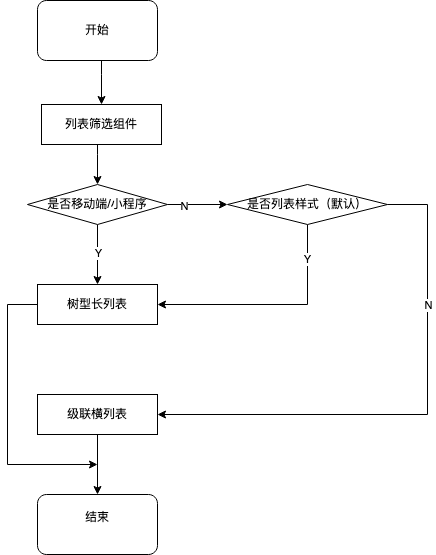

The diagram above was exported from draw.io. Its source (the exported page's mxGraphModel, read from the mxfile embedded in the PNG):
<mxGraphModel dx="954" dy="591" grid="1" gridSize="10" guides="1" tooltips="1" connect="1" arrows="1" fold="1" page="1" pageScale="1" pageWidth="827" pageHeight="1169" math="0" shadow="0">
  <root>
    <mxCell id="0" />
    <mxCell id="1" parent="0" />
    <mxCell id="t9TKRRc4Ytq6NnerfQl7-20" style="edgeStyle=orthogonalEdgeStyle;rounded=0;orthogonalLoop=1;jettySize=auto;html=1;entryX=0.5;entryY=0;entryDx=0;entryDy=0;fontColor=#000000;" parent="1" source="t9TKRRc4Ytq6NnerfQl7-1" target="t9TKRRc4Ytq6NnerfQl7-2" edge="1">
      <mxGeometry relative="1" as="geometry">
        <Array as="points">
          <mxPoint x="414" y="300" />
          <mxPoint x="414" y="300" />
        </Array>
      </mxGeometry>
    </mxCell>
    <mxCell id="t9TKRRc4Ytq6NnerfQl7-1" value="开始" style="rounded=1;whiteSpace=wrap;html=1;labelBackgroundColor=none;fontColor=#000000;" parent="1" vertex="1">
      <mxGeometry x="350" y="226" width="120" height="60" as="geometry" />
    </mxCell>
    <mxCell id="t9TKRRc4Ytq6NnerfQl7-21" style="edgeStyle=orthogonalEdgeStyle;rounded=0;orthogonalLoop=1;jettySize=auto;html=1;entryX=0.5;entryY=0;entryDx=0;entryDy=0;fontColor=#000000;" parent="1" source="t9TKRRc4Ytq6NnerfQl7-2" target="t9TKRRc4Ytq6NnerfQl7-3" edge="1">
      <mxGeometry relative="1" as="geometry">
        <Array as="points">
          <mxPoint x="410" y="380" />
          <mxPoint x="410" y="380" />
        </Array>
      </mxGeometry>
    </mxCell>
    <mxCell id="t9TKRRc4Ytq6NnerfQl7-2" value="列表筛选组件" style="rounded=0;whiteSpace=wrap;html=1;labelBackgroundColor=none;fontColor=#000000;" parent="1" vertex="1">
      <mxGeometry x="354" y="330" width="120" height="40" as="geometry" />
    </mxCell>
    <mxCell id="t9TKRRc4Ytq6NnerfQl7-8" style="edgeStyle=orthogonalEdgeStyle;rounded=0;orthogonalLoop=1;jettySize=auto;html=1;entryX=0.5;entryY=0;entryDx=0;entryDy=0;fontColor=#000000;" parent="1" source="t9TKRRc4Ytq6NnerfQl7-3" target="t9TKRRc4Ytq6NnerfQl7-5" edge="1">
      <mxGeometry relative="1" as="geometry" />
    </mxCell>
    <mxCell id="t9TKRRc4Ytq6NnerfQl7-9" value="Y" style="edgeLabel;html=1;align=center;verticalAlign=middle;resizable=0;points=[];fontColor=#000000;" parent="t9TKRRc4Ytq6NnerfQl7-8" vertex="1" connectable="0">
      <mxGeometry x="-0.075" y="1" relative="1" as="geometry">
        <mxPoint x="-1" as="offset" />
      </mxGeometry>
    </mxCell>
    <mxCell id="t9TKRRc4Ytq6NnerfQl7-10" style="edgeStyle=orthogonalEdgeStyle;rounded=0;orthogonalLoop=1;jettySize=auto;html=1;entryX=0;entryY=0.5;entryDx=0;entryDy=0;fontColor=#000000;" parent="1" source="t9TKRRc4Ytq6NnerfQl7-3" target="t9TKRRc4Ytq6NnerfQl7-6" edge="1">
      <mxGeometry relative="1" as="geometry" />
    </mxCell>
    <mxCell id="t9TKRRc4Ytq6NnerfQl7-11" value="N" style="edgeLabel;html=1;align=center;verticalAlign=middle;resizable=0;points=[];fontColor=#000000;" parent="t9TKRRc4Ytq6NnerfQl7-10" vertex="1" connectable="0">
      <mxGeometry x="-0.2526" y="-2" relative="1" as="geometry">
        <mxPoint x="-6" y="-1" as="offset" />
      </mxGeometry>
    </mxCell>
    <mxCell id="t9TKRRc4Ytq6NnerfQl7-3" value="是否移动端/小程序" style="rhombus;whiteSpace=wrap;html=1;labelBackgroundColor=none;fontColor=#000000;" parent="1" vertex="1">
      <mxGeometry x="340" y="410" width="140" height="40" as="geometry" />
    </mxCell>
    <mxCell id="t9TKRRc4Ytq6NnerfQl7-18" style="edgeStyle=orthogonalEdgeStyle;rounded=0;orthogonalLoop=1;jettySize=auto;html=1;fontColor=#000000;" parent="1" source="t9TKRRc4Ytq6NnerfQl7-4" target="t9TKRRc4Ytq6NnerfQl7-17" edge="1">
      <mxGeometry relative="1" as="geometry" />
    </mxCell>
    <mxCell id="t9TKRRc4Ytq6NnerfQl7-4" value="级联横列表" style="rounded=0;whiteSpace=wrap;html=1;labelBackgroundColor=none;fontColor=#000000;" parent="1" vertex="1">
      <mxGeometry x="350" y="620" width="120" height="40" as="geometry" />
    </mxCell>
    <mxCell id="t9TKRRc4Ytq6NnerfQl7-19" style="edgeStyle=orthogonalEdgeStyle;rounded=0;orthogonalLoop=1;jettySize=auto;html=1;fontColor=#000000;" parent="1" source="t9TKRRc4Ytq6NnerfQl7-5" edge="1">
      <mxGeometry relative="1" as="geometry">
        <mxPoint x="410" y="690" as="targetPoint" />
        <Array as="points">
          <mxPoint x="320" y="530" />
          <mxPoint x="320" y="690" />
        </Array>
      </mxGeometry>
    </mxCell>
    <mxCell id="t9TKRRc4Ytq6NnerfQl7-5" value="树型长列表" style="rounded=0;whiteSpace=wrap;html=1;labelBackgroundColor=none;fontColor=#000000;" parent="1" vertex="1">
      <mxGeometry x="350" y="510" width="120" height="40" as="geometry" />
    </mxCell>
    <mxCell id="t9TKRRc4Ytq6NnerfQl7-12" style="edgeStyle=orthogonalEdgeStyle;rounded=0;orthogonalLoop=1;jettySize=auto;html=1;entryX=1;entryY=0.5;entryDx=0;entryDy=0;fontColor=#000000;" parent="1" source="t9TKRRc4Ytq6NnerfQl7-6" target="t9TKRRc4Ytq6NnerfQl7-5" edge="1">
      <mxGeometry relative="1" as="geometry">
        <Array as="points">
          <mxPoint x="620" y="530" />
        </Array>
      </mxGeometry>
    </mxCell>
    <mxCell id="t9TKRRc4Ytq6NnerfQl7-13" value="Y" style="edgeLabel;html=1;align=center;verticalAlign=middle;resizable=0;points=[];fontColor=#000000;" parent="t9TKRRc4Ytq6NnerfQl7-12" vertex="1" connectable="0">
      <mxGeometry x="-0.7043" relative="1" as="geometry">
        <mxPoint x="-1" as="offset" />
      </mxGeometry>
    </mxCell>
    <mxCell id="t9TKRRc4Ytq6NnerfQl7-14" style="edgeStyle=orthogonalEdgeStyle;rounded=0;orthogonalLoop=1;jettySize=auto;html=1;entryX=1;entryY=0.5;entryDx=0;entryDy=0;fontColor=#000000;" parent="1" source="t9TKRRc4Ytq6NnerfQl7-6" target="t9TKRRc4Ytq6NnerfQl7-4" edge="1">
      <mxGeometry relative="1" as="geometry">
        <Array as="points">
          <mxPoint x="740" y="430" />
          <mxPoint x="740" y="640" />
        </Array>
      </mxGeometry>
    </mxCell>
    <mxCell id="t9TKRRc4Ytq6NnerfQl7-15" value="N" style="edgeLabel;html=1;align=center;verticalAlign=middle;resizable=0;points=[];fontColor=#000000;" parent="t9TKRRc4Ytq6NnerfQl7-14" vertex="1" connectable="0">
      <mxGeometry x="-0.1557" y="2" relative="1" as="geometry">
        <mxPoint x="-2" y="-80" as="offset" />
      </mxGeometry>
    </mxCell>
    <mxCell id="t9TKRRc4Ytq6NnerfQl7-6" value="是否列表样式（默认）" style="rhombus;whiteSpace=wrap;html=1;labelBackgroundColor=none;fontColor=#000000;" parent="1" vertex="1">
      <mxGeometry x="540" y="410" width="160" height="40" as="geometry" />
    </mxCell>
    <mxCell id="t9TKRRc4Ytq6NnerfQl7-17" value="&lt;div&gt;结束&lt;/div&gt;&lt;div&gt;&lt;br&gt;&lt;/div&gt;" style="rounded=1;whiteSpace=wrap;html=1;labelBackgroundColor=none;fontColor=#000000;" parent="1" vertex="1">
      <mxGeometry x="350" y="720" width="120" height="60" as="geometry" />
    </mxCell>
  </root>
</mxGraphModel>